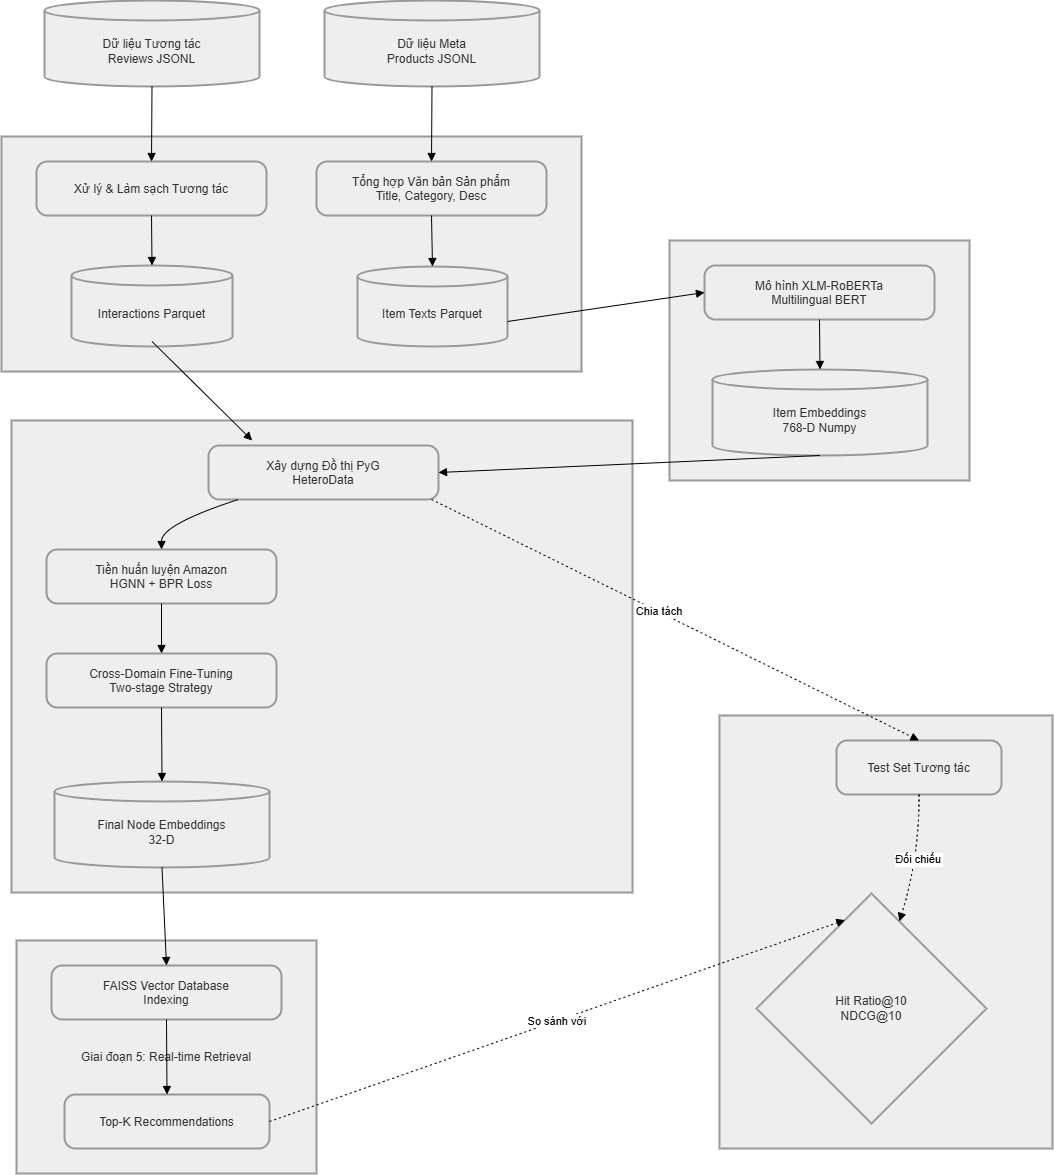

The diagram above was exported from draw.io. Its source (the exported page's mxGraphModel, read from the mxfile embedded in the PNG):
<mxGraphModel dx="1450" dy="787" grid="1" gridSize="10" guides="1" tooltips="1" connect="1" arrows="1" fold="1" page="1" pageScale="1" pageWidth="827" pageHeight="1169" math="0" shadow="0">
  <root>
    <mxCell id="0" />
    <mxCell id="1" parent="0" />
    <mxCell id="1B5Y1ULm81Hh9xBLHRKZ-1" parent="1" style="whiteSpace=wrap;strokeWidth=2;fillColor=light-dark(#eeeeee,#1f2020);strokeColor=light-dark(#999999,#cccccc);fontColor=light-dark(#333333,#cccccc);" value="" vertex="1">
      <mxGeometry height="433" width="333" x="760" y="1865" as="geometry" />
    </mxCell>
    <mxCell id="1B5Y1ULm81Hh9xBLHRKZ-2" parent="1" style="whiteSpace=wrap;strokeWidth=2;fillColor=light-dark(#eeeeee,#1f2020);strokeColor=light-dark(#999999,#cccccc);fontColor=light-dark(#333333,#cccccc);" value="Giai đoạn 5: Real-time Retrieval" vertex="1">
      <mxGeometry height="233" width="300" x="57" y="2090" as="geometry" />
    </mxCell>
    <mxCell id="1B5Y1ULm81Hh9xBLHRKZ-3" parent="1" style="whiteSpace=wrap;strokeWidth=2;fillColor=light-dark(#eeeeee,#1f2020);strokeColor=light-dark(#999999,#cccccc);fontColor=light-dark(#333333,#cccccc);" value="" vertex="1">
      <mxGeometry height="472" width="621" x="52" y="1570" as="geometry" />
    </mxCell>
    <mxCell id="1B5Y1ULm81Hh9xBLHRKZ-4" parent="1" style="whiteSpace=wrap;strokeWidth=2;fillColor=light-dark(#eeeeee,#1f2020);strokeColor=light-dark(#999999,#cccccc);fontColor=light-dark(#333333,#cccccc);" value="" vertex="1">
      <mxGeometry height="240" width="300" x="710" y="1390" as="geometry" />
    </mxCell>
    <mxCell id="1B5Y1ULm81Hh9xBLHRKZ-5" parent="1" style="whiteSpace=wrap;strokeWidth=2;fillColor=light-dark(#eeeeee,#1f2020);strokeColor=light-dark(#999999,#cccccc);fontColor=light-dark(#333333,#cccccc);" value="" vertex="1">
      <mxGeometry height="235" width="580" x="42" y="1286" as="geometry" />
    </mxCell>
    <mxCell id="1B5Y1ULm81Hh9xBLHRKZ-6" parent="1" style="shape=cylinder3;boundedLbl=1;backgroundOutline=1;size=10;strokeWidth=2;whiteSpace=wrap;fillColor=light-dark(#eeeeee,#1f2020);strokeColor=light-dark(#999999,#cccccc);fontColor=light-dark(#333333,#cccccc);" value="Dữ liệu Tương tác&#10;Reviews JSONL" vertex="1">
      <mxGeometry height="86" width="215" x="85" y="1150" as="geometry" />
    </mxCell>
    <mxCell id="1B5Y1ULm81Hh9xBLHRKZ-7" parent="1" style="shape=cylinder3;boundedLbl=1;backgroundOutline=1;size=10;strokeWidth=2;whiteSpace=wrap;fillColor=light-dark(#eeeeee,#1f2020);strokeColor=light-dark(#999999,#cccccc);fontColor=light-dark(#333333,#cccccc);" value="Dữ liệu Meta&#10;Products JSONL" vertex="1">
      <mxGeometry height="86" width="215" x="365" y="1150" as="geometry" />
    </mxCell>
    <mxCell id="1B5Y1ULm81Hh9xBLHRKZ-8" parent="1" style="rounded=1;arcSize=20;strokeWidth=2;fillColor=light-dark(#eeeeee,#1f2020);strokeColor=light-dark(#999999,#cccccc);fontColor=light-dark(#333333,#cccccc);" value="Xử lý &amp; Làm sạch Tương tác" vertex="1">
      <mxGeometry height="54" width="230" x="77" y="1311" as="geometry" />
    </mxCell>
    <mxCell id="1B5Y1ULm81Hh9xBLHRKZ-9" parent="1" style="rounded=1;arcSize=20;strokeWidth=2;fillColor=light-dark(#eeeeee,#1f2020);strokeColor=light-dark(#999999,#cccccc);fontColor=light-dark(#333333,#cccccc);" value="Tổng hợp Văn bản Sản phẩm&#10;Title, Category, Desc" vertex="1">
      <mxGeometry height="54" width="230" x="357" y="1311" as="geometry" />
    </mxCell>
    <mxCell id="1B5Y1ULm81Hh9xBLHRKZ-10" parent="1" style="shape=cylinder3;boundedLbl=1;backgroundOutline=1;size=10;strokeWidth=2;whiteSpace=wrap;fillColor=light-dark(#eeeeee,#1f2020);strokeColor=light-dark(#999999,#cccccc);fontColor=light-dark(#333333,#cccccc);" value="Interactions Parquet" vertex="1">
      <mxGeometry height="81" width="161" x="112" y="1415" as="geometry" />
    </mxCell>
    <mxCell id="1B5Y1ULm81Hh9xBLHRKZ-11" parent="1" style="shape=cylinder3;boundedLbl=1;backgroundOutline=1;size=10;strokeWidth=2;whiteSpace=wrap;fillColor=light-dark(#eeeeee,#1f2020);strokeColor=light-dark(#999999,#cccccc);fontColor=light-dark(#333333,#cccccc);" value="Item Texts Parquet" vertex="1">
      <mxGeometry height="80" width="150" x="398" y="1416" as="geometry" />
    </mxCell>
    <mxCell id="1B5Y1ULm81Hh9xBLHRKZ-12" parent="1" style="rounded=1;arcSize=20;strokeWidth=2;fillColor=light-dark(#eeeeee,#1f2020);strokeColor=light-dark(#999999,#cccccc);fontColor=light-dark(#333333,#cccccc);" value="Mô hình XLM-RoBERTa&#10;Multilingual BERT" vertex="1">
      <mxGeometry height="54" width="230" x="745" y="1415" as="geometry" />
    </mxCell>
    <mxCell id="1B5Y1ULm81Hh9xBLHRKZ-13" parent="1" style="shape=cylinder3;boundedLbl=1;backgroundOutline=1;size=10;strokeWidth=2;whiteSpace=wrap;fillColor=light-dark(#eeeeee,#1f2020);strokeColor=light-dark(#999999,#cccccc);fontColor=light-dark(#333333,#cccccc);" value="Item Embeddings&#10;768-D Numpy" vertex="1">
      <mxGeometry height="86" width="215" x="753" y="1519" as="geometry" />
    </mxCell>
    <mxCell id="1B5Y1ULm81Hh9xBLHRKZ-14" parent="1" style="rounded=1;arcSize=20;strokeWidth=2;fillColor=light-dark(#eeeeee,#1f2020);strokeColor=light-dark(#999999,#cccccc);fontColor=light-dark(#333333,#cccccc);" value="Xây dựng Đồ thị PyG&#10;HeteroData" vertex="1">
      <mxGeometry height="54" width="230" x="249" y="1595" as="geometry" />
    </mxCell>
    <mxCell id="1B5Y1ULm81Hh9xBLHRKZ-15" parent="1" style="rounded=1;arcSize=20;strokeWidth=2;fillColor=light-dark(#eeeeee,#1f2020);strokeColor=light-dark(#999999,#cccccc);fontColor=light-dark(#333333,#cccccc);" value="Tiền huấn luyện Amazon&#10;HGNN + BPR Loss" vertex="1">
      <mxGeometry height="54" width="230" x="87" y="1699" as="geometry" />
    </mxCell>
    <mxCell id="1B5Y1ULm81Hh9xBLHRKZ-16" parent="1" style="rounded=1;arcSize=20;strokeWidth=2;fillColor=light-dark(#eeeeee,#1f2020);strokeColor=light-dark(#999999,#cccccc);fontColor=light-dark(#333333,#cccccc);" value="Cross-Domain Fine-Tuning&#10;Two-stage Strategy" vertex="1">
      <mxGeometry height="54" width="230" x="87" y="1803" as="geometry" />
    </mxCell>
    <mxCell id="1B5Y1ULm81Hh9xBLHRKZ-17" parent="1" style="shape=cylinder3;boundedLbl=1;backgroundOutline=1;size=10;strokeWidth=2;whiteSpace=wrap;fillColor=light-dark(#eeeeee,#1f2020);strokeColor=light-dark(#999999,#cccccc);fontColor=light-dark(#333333,#cccccc);" value="Final Node Embeddings&#10;32-D" vertex="1">
      <mxGeometry height="86" width="215" x="95" y="1931" as="geometry" />
    </mxCell>
    <mxCell id="1B5Y1ULm81Hh9xBLHRKZ-18" parent="1" style="rounded=1;arcSize=20;strokeWidth=2;fillColor=light-dark(#eeeeee,#1f2020);strokeColor=light-dark(#999999,#cccccc);fontColor=light-dark(#333333,#cccccc);" value="FAISS Vector Database&#10;Indexing" vertex="1">
      <mxGeometry height="54" width="230" x="92" y="2115" as="geometry" />
    </mxCell>
    <mxCell id="1B5Y1ULm81Hh9xBLHRKZ-19" parent="1" style="rounded=1;arcSize=20;strokeWidth=2;fillColor=light-dark(#eeeeee,#1f2020);strokeColor=light-dark(#999999,#cccccc);fontColor=light-dark(#333333,#cccccc);" value="Top-K Recommendations" vertex="1">
      <mxGeometry height="54" width="205" x="105" y="2244" as="geometry" />
    </mxCell>
    <mxCell id="1B5Y1ULm81Hh9xBLHRKZ-20" parent="1" style="rounded=1;arcSize=20;strokeWidth=2;fillColor=light-dark(#eeeeee,#1f2020);strokeColor=light-dark(#999999,#cccccc);fontColor=light-dark(#333333,#cccccc);" value="Test Set Tương tác" vertex="1">
      <mxGeometry height="54" width="165" x="877" y="1890" as="geometry" />
    </mxCell>
    <mxCell id="1B5Y1ULm81Hh9xBLHRKZ-21" parent="1" style="rhombus;strokeWidth=2;whiteSpace=wrap;fillColor=light-dark(#eeeeee,#1f2020);strokeColor=light-dark(#999999,#cccccc);fontColor=light-dark(#333333,#cccccc);" value="Hit Ratio@10&#10;NDCG@10" vertex="1">
      <mxGeometry height="230" width="230" x="797" y="2043" as="geometry" />
    </mxCell>
    <mxCell id="1B5Y1ULm81Hh9xBLHRKZ-22" edge="1" parent="1" source="1B5Y1ULm81Hh9xBLHRKZ-6" style="curved=1;startArrow=none;endArrow=block;exitX=0.5;exitY=1;entryX=0.5;entryY=0.01;rounded=0;" target="1B5Y1ULm81Hh9xBLHRKZ-8" value="">
      <mxGeometry relative="1" as="geometry">
        <Array as="points" />
      </mxGeometry>
    </mxCell>
    <mxCell id="1B5Y1ULm81Hh9xBLHRKZ-23" edge="1" parent="1" source="1B5Y1ULm81Hh9xBLHRKZ-8" style="curved=1;startArrow=none;endArrow=block;exitX=0.5;exitY=1.01;entryX=0.5;entryY=0;rounded=0;" target="1B5Y1ULm81Hh9xBLHRKZ-10" value="">
      <mxGeometry relative="1" as="geometry">
        <Array as="points" />
      </mxGeometry>
    </mxCell>
    <mxCell id="1B5Y1ULm81Hh9xBLHRKZ-24" edge="1" parent="1" source="1B5Y1ULm81Hh9xBLHRKZ-7" style="curved=1;startArrow=none;endArrow=block;exitX=0.5;exitY=1;entryX=0.5;entryY=0.01;rounded=0;" target="1B5Y1ULm81Hh9xBLHRKZ-9" value="">
      <mxGeometry relative="1" as="geometry">
        <Array as="points" />
      </mxGeometry>
    </mxCell>
    <mxCell id="1B5Y1ULm81Hh9xBLHRKZ-25" edge="1" parent="1" source="1B5Y1ULm81Hh9xBLHRKZ-9" style="curved=1;startArrow=none;endArrow=block;exitX=0.5;exitY=1.01;entryX=0.5;entryY=0;rounded=0;" target="1B5Y1ULm81Hh9xBLHRKZ-11" value="">
      <mxGeometry relative="1" as="geometry">
        <Array as="points" />
      </mxGeometry>
    </mxCell>
    <mxCell id="1B5Y1ULm81Hh9xBLHRKZ-26" edge="1" parent="1" source="1B5Y1ULm81Hh9xBLHRKZ-11" style="curved=1;startArrow=none;endArrow=block;exitX=1;exitY=0;entryX=0;entryY=0.5;rounded=0;exitDx=0;exitDy=55;exitPerimeter=0;entryDx=0;entryDy=0;" target="1B5Y1ULm81Hh9xBLHRKZ-12" value="">
      <mxGeometry relative="1" as="geometry">
        <Array as="points" />
      </mxGeometry>
    </mxCell>
    <mxCell id="1B5Y1ULm81Hh9xBLHRKZ-27" edge="1" parent="1" source="1B5Y1ULm81Hh9xBLHRKZ-12" style="curved=1;startArrow=none;endArrow=block;exitX=0.5;exitY=0.99;entryX=0.5;entryY=0;rounded=0;" target="1B5Y1ULm81Hh9xBLHRKZ-13" value="">
      <mxGeometry relative="1" as="geometry">
        <Array as="points" />
      </mxGeometry>
    </mxCell>
    <mxCell id="1B5Y1ULm81Hh9xBLHRKZ-28" edge="1" parent="1" style="startArrow=none;endArrow=block;exitX=0.5;exitY=1.01;entryX=0.19;entryY=0;rounded=0;" value="">
      <mxGeometry relative="1" as="geometry">
        <mxPoint x="192.49999999999977" y="1491" as="sourcePoint" />
        <mxPoint x="292.7000000000003" y="1590" as="targetPoint" />
      </mxGeometry>
    </mxCell>
    <mxCell id="1B5Y1ULm81Hh9xBLHRKZ-29" edge="1" parent="1" source="1B5Y1ULm81Hh9xBLHRKZ-13" style="startArrow=none;endArrow=block;exitX=0.5;exitY=1;entryX=1;entryY=0.5;rounded=0;entryDx=0;entryDy=0;" target="1B5Y1ULm81Hh9xBLHRKZ-14" value="">
      <mxGeometry relative="1" as="geometry" />
    </mxCell>
    <mxCell id="1B5Y1ULm81Hh9xBLHRKZ-30" edge="1" parent="1" source="1B5Y1ULm81Hh9xBLHRKZ-14" style="curved=1;startArrow=none;endArrow=block;exitX=0.13;exitY=1;entryX=0.5;entryY=0;rounded=0;" target="1B5Y1ULm81Hh9xBLHRKZ-15" value="">
      <mxGeometry relative="1" as="geometry">
        <Array as="points">
          <mxPoint x="202" y="1674" />
        </Array>
      </mxGeometry>
    </mxCell>
    <mxCell id="1B5Y1ULm81Hh9xBLHRKZ-31" edge="1" parent="1" source="1B5Y1ULm81Hh9xBLHRKZ-15" style="curved=1;startArrow=none;endArrow=block;exitX=0.5;exitY=1;entryX=0.5;entryY=0;rounded=0;" target="1B5Y1ULm81Hh9xBLHRKZ-16" value="">
      <mxGeometry relative="1" as="geometry">
        <Array as="points" />
      </mxGeometry>
    </mxCell>
    <mxCell id="1B5Y1ULm81Hh9xBLHRKZ-32" edge="1" parent="1" source="1B5Y1ULm81Hh9xBLHRKZ-16" style="curved=1;startArrow=none;endArrow=block;exitX=0.5;exitY=1;entryX=0.5;entryY=0;rounded=0;" target="1B5Y1ULm81Hh9xBLHRKZ-17" value="">
      <mxGeometry relative="1" as="geometry">
        <Array as="points" />
      </mxGeometry>
    </mxCell>
    <mxCell id="1B5Y1ULm81Hh9xBLHRKZ-33" edge="1" parent="1" source="1B5Y1ULm81Hh9xBLHRKZ-17" style="curved=1;startArrow=none;endArrow=block;exitX=0.5;exitY=1;entryX=0.5;entryY=0.01;rounded=0;" target="1B5Y1ULm81Hh9xBLHRKZ-18" value="">
      <mxGeometry relative="1" as="geometry">
        <Array as="points" />
      </mxGeometry>
    </mxCell>
    <mxCell id="1B5Y1ULm81Hh9xBLHRKZ-34" edge="1" parent="1" source="1B5Y1ULm81Hh9xBLHRKZ-18" style="curved=1;startArrow=none;endArrow=block;exitX=0.5;exitY=1.01;entryX=0.5;entryY=0.01;rounded=0;" target="1B5Y1ULm81Hh9xBLHRKZ-19" value="">
      <mxGeometry relative="1" as="geometry">
        <Array as="points" />
      </mxGeometry>
    </mxCell>
    <mxCell id="1B5Y1ULm81Hh9xBLHRKZ-35" edge="1" parent="1" source="1B5Y1ULm81Hh9xBLHRKZ-14" style="dashed=1;dashPattern=2 3;startArrow=none;endArrow=block;exitX=0.97;exitY=1;entryX=0.5;entryY=0.01;rounded=0;" target="1B5Y1ULm81Hh9xBLHRKZ-20" value="Chia tách">
      <mxGeometry relative="1" x="-0.0676" y="2" as="geometry">
        <mxPoint y="1" as="offset" />
      </mxGeometry>
    </mxCell>
    <mxCell id="1B5Y1ULm81Hh9xBLHRKZ-36" edge="1" parent="1" source="1B5Y1ULm81Hh9xBLHRKZ-19" style="dashed=1;dashPattern=2 3;startArrow=none;endArrow=block;exitX=1;exitY=0.5;entryX=0.35;entryY=0;rounded=0;exitDx=0;exitDy=0;" target="1B5Y1ULm81Hh9xBLHRKZ-21" value="So sánh với">
      <mxGeometry relative="1" as="geometry" />
    </mxCell>
    <mxCell id="1B5Y1ULm81Hh9xBLHRKZ-37" edge="1" parent="1" source="1B5Y1ULm81Hh9xBLHRKZ-20" style="curved=1;dashed=1;dashPattern=2 3;startArrow=none;endArrow=block;exitX=0.5;exitY=1.01;entryX=0.66;entryY=0;rounded=0;" target="1B5Y1ULm81Hh9xBLHRKZ-21" value="Đối chiếu">
      <mxGeometry relative="1" as="geometry">
        <Array as="points">
          <mxPoint x="960" y="2006" />
        </Array>
      </mxGeometry>
    </mxCell>
  </root>
</mxGraphModel>